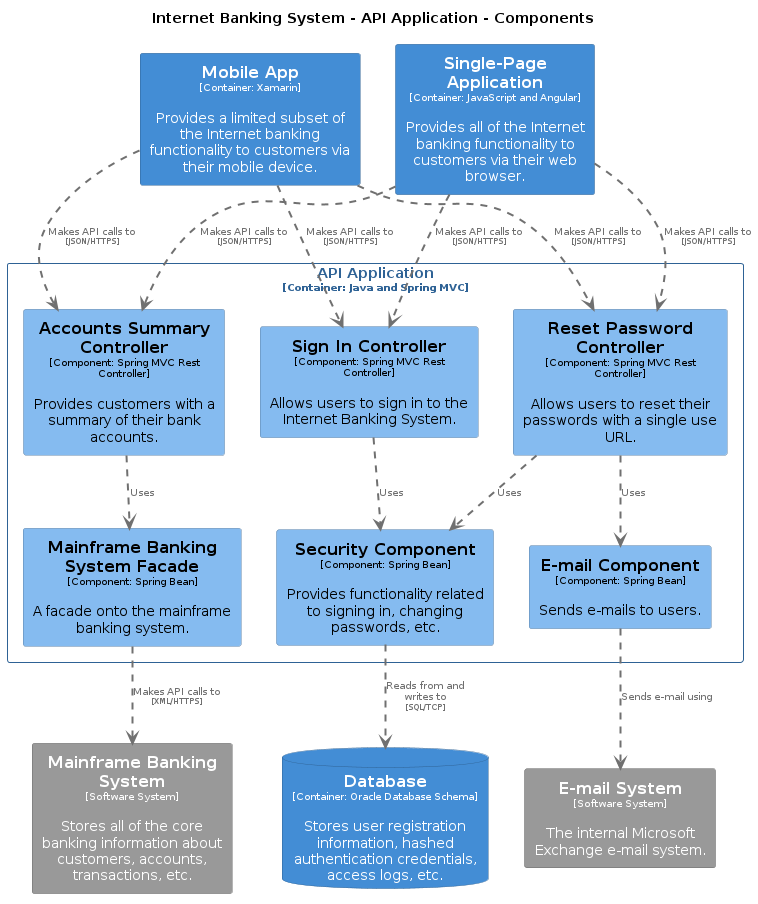

The diagram above was rendered by PlantUML. Its source (embedded in the PNG):
@startuml
set separator none
title Internet Banking System - API Application - Components

top to bottom direction

skinparam {
  arrowFontSize 10
  defaultTextAlignment center
  wrapWidth 200
  maxMessageSize 100
}

hide stereotype

skinparam rectangle<<InternetBankingSystem.APIApplication.AccountsSummaryController>> {
  BackgroundColor #85bbf0
  FontColor #000000
  BorderColor #5d82a8
  shadowing false
}
skinparam database<<InternetBankingSystem.Database>> {
  BackgroundColor #438dd5
  FontColor #ffffff
  BorderColor #2e6295
  shadowing false
}
skinparam rectangle<<InternetBankingSystem.APIApplication.EmailComponent>> {
  BackgroundColor #85bbf0
  FontColor #000000
  BorderColor #5d82a8
  shadowing false
}
skinparam rectangle<<EmailSystem>> {
  BackgroundColor #999999
  FontColor #ffffff
  BorderColor #6b6b6b
  shadowing false
}
skinparam rectangle<<MainframeBankingSystem>> {
  BackgroundColor #999999
  FontColor #ffffff
  BorderColor #6b6b6b
  shadowing false
}
skinparam rectangle<<InternetBankingSystem.APIApplication.MainframeBankingSystemFacade>> {
  BackgroundColor #85bbf0
  FontColor #000000
  BorderColor #5d82a8
  shadowing false
}
skinparam rectangle<<InternetBankingSystem.MobileApp>> {
  BackgroundColor #438dd5
  FontColor #ffffff
  BorderColor #2e6295
  shadowing false
}
skinparam rectangle<<InternetBankingSystem.APIApplication.ResetPasswordController>> {
  BackgroundColor #85bbf0
  FontColor #000000
  BorderColor #5d82a8
  shadowing false
}
skinparam rectangle<<InternetBankingSystem.APIApplication.SecurityComponent>> {
  BackgroundColor #85bbf0
  FontColor #000000
  BorderColor #5d82a8
  shadowing false
}
skinparam rectangle<<InternetBankingSystem.APIApplication.SignInController>> {
  BackgroundColor #85bbf0
  FontColor #000000
  BorderColor #5d82a8
  shadowing false
}
skinparam rectangle<<InternetBankingSystem.SinglePageApplication>> {
  BackgroundColor #438dd5
  FontColor #ffffff
  BorderColor #2e6295
  shadowing false
}
skinparam rectangle<<InternetBankingSystem.APIApplication>> {
  BorderColor #2e6295
  FontColor #2e6295
  shadowing false
}

rectangle "==Mainframe Banking System\n<size:10>[Software System]</size>\n\nStores all of the core banking information about customers, accounts, transactions, etc." <<MainframeBankingSystem>> as MainframeBankingSystem
rectangle "==E-mail System\n<size:10>[Software System]</size>\n\nThe internal Microsoft Exchange e-mail system." <<EmailSystem>> as EmailSystem
database "==Database\n<size:10>[Container: Oracle Database Schema]</size>\n\nStores user registration information, hashed authentication credentials, access logs, etc." <<InternetBankingSystem.Database>> as InternetBankingSystem.Database
rectangle "==Single-Page Application\n<size:10>[Container: JavaScript and Angular]</size>\n\nProvides all of the Internet banking functionality to customers via their web browser." <<InternetBankingSystem.SinglePageApplication>> as InternetBankingSystem.SinglePageApplication
rectangle "==Mobile App\n<size:10>[Container: Xamarin]</size>\n\nProvides a limited subset of the Internet banking functionality to customers via their mobile device." <<InternetBankingSystem.MobileApp>> as InternetBankingSystem.MobileApp

rectangle "API Application\n<size:10>[Container: Java and Spring MVC]</size>" <<InternetBankingSystem.APIApplication>> {
  rectangle "==Sign In Controller\n<size:10>[Component: Spring MVC Rest Controller]</size>\n\nAllows users to sign in to the Internet Banking System." <<InternetBankingSystem.APIApplication.SignInController>> as InternetBankingSystem.APIApplication.SignInController
  rectangle "==Accounts Summary Controller\n<size:10>[Component: Spring MVC Rest Controller]</size>\n\nProvides customers with a summary of their bank accounts." <<InternetBankingSystem.APIApplication.AccountsSummaryController>> as InternetBankingSystem.APIApplication.AccountsSummaryController
  rectangle "==Reset Password Controller\n<size:10>[Component: Spring MVC Rest Controller]</size>\n\nAllows users to reset their passwords with a single use URL." <<InternetBankingSystem.APIApplication.ResetPasswordController>> as InternetBankingSystem.APIApplication.ResetPasswordController
  rectangle "==Security Component\n<size:10>[Component: Spring Bean]</size>\n\nProvides functionality related to signing in, changing passwords, etc." <<InternetBankingSystem.APIApplication.SecurityComponent>> as InternetBankingSystem.APIApplication.SecurityComponent
  rectangle "==Mainframe Banking System Facade\n<size:10>[Component: Spring Bean]</size>\n\nA facade onto the mainframe banking system." <<InternetBankingSystem.APIApplication.MainframeBankingSystemFacade>> as InternetBankingSystem.APIApplication.MainframeBankingSystemFacade
  rectangle "==E-mail Component\n<size:10>[Component: Spring Bean]</size>\n\nSends e-mails to users." <<InternetBankingSystem.APIApplication.EmailComponent>> as InternetBankingSystem.APIApplication.EmailComponent
}

InternetBankingSystem.SinglePageApplication .[#707070,thickness=2].> InternetBankingSystem.APIApplication.SignInController : "<color:#707070>Makes API calls to\n<color:#707070><size:8>[JSON/HTTPS]</size>"
InternetBankingSystem.SinglePageApplication .[#707070,thickness=2].> InternetBankingSystem.APIApplication.AccountsSummaryController : "<color:#707070>Makes API calls to\n<color:#707070><size:8>[JSON/HTTPS]</size>"
InternetBankingSystem.SinglePageApplication .[#707070,thickness=2].> InternetBankingSystem.APIApplication.ResetPasswordController : "<color:#707070>Makes API calls to\n<color:#707070><size:8>[JSON/HTTPS]</size>"
InternetBankingSystem.MobileApp .[#707070,thickness=2].> InternetBankingSystem.APIApplication.SignInController : "<color:#707070>Makes API calls to\n<color:#707070><size:8>[JSON/HTTPS]</size>"
InternetBankingSystem.MobileApp .[#707070,thickness=2].> InternetBankingSystem.APIApplication.AccountsSummaryController : "<color:#707070>Makes API calls to\n<color:#707070><size:8>[JSON/HTTPS]</size>"
InternetBankingSystem.MobileApp .[#707070,thickness=2].> InternetBankingSystem.APIApplication.ResetPasswordController : "<color:#707070>Makes API calls to\n<color:#707070><size:8>[JSON/HTTPS]</size>"
InternetBankingSystem.APIApplication.SignInController .[#707070,thickness=2].> InternetBankingSystem.APIApplication.SecurityComponent : "<color:#707070>Uses"
InternetBankingSystem.APIApplication.AccountsSummaryController .[#707070,thickness=2].> InternetBankingSystem.APIApplication.MainframeBankingSystemFacade : "<color:#707070>Uses"
InternetBankingSystem.APIApplication.ResetPasswordController .[#707070,thickness=2].> InternetBankingSystem.APIApplication.SecurityComponent : "<color:#707070>Uses"
InternetBankingSystem.APIApplication.ResetPasswordController .[#707070,thickness=2].> InternetBankingSystem.APIApplication.EmailComponent : "<color:#707070>Uses"
InternetBankingSystem.APIApplication.SecurityComponent .[#707070,thickness=2].> InternetBankingSystem.Database : "<color:#707070>Reads from and writes to\n<color:#707070><size:8>[SQL/TCP]</size>"
InternetBankingSystem.APIApplication.MainframeBankingSystemFacade .[#707070,thickness=2].> MainframeBankingSystem : "<color:#707070>Makes API calls to\n<color:#707070><size:8>[XML/HTTPS]</size>"
InternetBankingSystem.APIApplication.EmailComponent .[#707070,thickness=2].> EmailSystem : "<color:#707070>Sends e-mail using"
@enduml